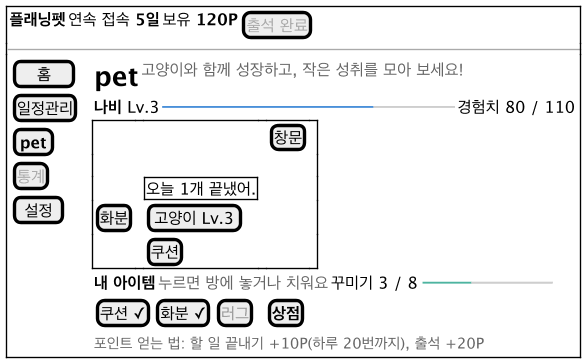

The diagram above was rendered by PlantUML. Its source (embedded in the PNG):
@startsalt ui-pet
!include ui-common.iuml
{+
  { <b>플래닝펫</b> | 연속 접속 <b>5일</b> | 보유 <b>120P</b> | [<color:#AAAAAA>출석 완료</color>] }
  --
  {
    {
      [  홈  ]
      [일정관리]
      [<b>pet</b>]
      [<color:#AAAAAA>통계</color>]
      [ 설정 ]
    } | . |
    {
      { <size:20><b>pet</b></size> | <color:#666666>고양이와 함께 성장하고, 작은 성취를 모아 보세요!</color> }
      { <b>나비</b> Lv.3 | <color:#4A90D9>━━━━━━━━━━━━━</color><color:#CCCCCC>━━━━━</color> | 경험치 80 / 110 }
      {+
        .  | . | . | . | [창문] | .
        .  | . | . | . | . | .
        .  | . | {+ 오늘 1개 끝냈어. } | . | . | .
        [화분] | . | [고양이 Lv.3] | . | . | .
        .  | . | [쿠션] | . | . | .
      }
      { <b>내 아이템</b> | <color:#666666>누르면 방에 놓거나 치워요</color> | 꾸미기 3 / 8 <color:#4DB4A0>━━━</color><color:#CCCCCC>━━━━━</color> }
      { [쿠션 ✓] | [화분 ✓] | [<color:#999999>러그</color>] | . | [<b>상점</b>] }
      { <size:11><color:#666666>포인트 얻는 법: 할 일 끝내기 +10P(하루 20번까지), 출석 +20P</color></size> }
    }
  }
}
@endsalt